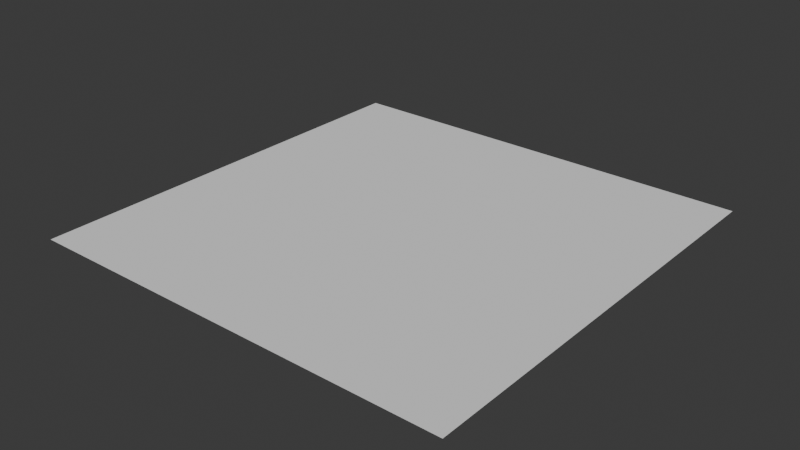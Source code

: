 # Source: particle_quad.blend  (saved by Blender 5.0.119; exported with 4.5.12 LTS)
import bpy
from mathutils import Matrix  # noqa: F401  (used for matrix-valued properties, if any)

bpy.ops.wm.read_factory_settings(use_empty=True)
scene = bpy.context.scene
scene.name = 'Scene'

# ---- collections
col_collection = bpy.data.collections.new('Collection'); scene.collection.children.link(col_collection)

# ---- world
world_world = bpy.data.worlds.new('World'); scene.world = world_world
world_world.use_nodes = True; world_world.node_tree.nodes.clear()
_N = world_world.node_tree.nodes; _L = world_world.node_tree.links
n0 = _N.new('ShaderNodeOutputWorld'); n0.name = 'World Output'; n0.location = (200, 100)
n1 = _N.new('ShaderNodeBackground'); n1.name = 'Background'; n1.location = (-200, 100)
n1.inputs[0].default_value = (0.05088, 0.05088, 0.05088, 1.0)
_L.new(n1.outputs[0], n0.inputs[0])
n0.is_active_output = True
world_world.color = (0.05088, 0.05088, 0.05088)
world_world.sun_shadow_jitter_overblur = 0.0

# ---- meshes
me_particlequad = bpy.data.meshes.new('ParticleQuad')
me_particlequad.from_pydata([(-0.5, -0.5, 0.0), (0.5, -0.5, 0.0), (0.5, 0.5, 0.0), (-0.5, 0.5, 0.0)], [], [(0, 1, 2, 3)])
_uv = me_particlequad.uv_layers.new(name='UVMap')
_uv.uv.foreach_set('vector', [0.0, 0.0, 1.0, 0.0, 1.0, 1.0, 0.0, 1.0])
me_particlequad.update()

# ---- objects
ob_particlequad = bpy.data.objects.new('ParticleQuad', me_particlequad)

# ---- transforms, parenting, visibility, modifiers, constraints
ob_particlequad.location = (0.0, 0.0, 0.0)

# ---- collection membership
scene.collection.objects.link(ob_particlequad)

# ---- scene / render settings (as saved in the file)
scene.frame_start = 1; scene.frame_end = 250; scene.frame_set(1)
scene.render.engine = 'BLENDER_EEVEE_NEXT'
scene.render.bake_bias = 0.0
scene.render.bake_samples = 0
scene.cycles.sampling_pattern = 'TABULATED_SOBOL'
scene.eevee.use_volume_custom_range = False
bpy.context.view_layer.update()

# ---- added for rendering (the .blend has no active camera and no usable light): camera, sun
cam_auto = bpy.data.cameras.new('AutoCamera')
cam_auto.lens = 50.0
cam_auto.sensor_width = 36.0
cam_auto.clip_end = 1000.0
ob_auto_camera = bpy.data.objects.new('AutoCamera', cam_auto)
scene.collection.objects.link(ob_auto_camera)
ob_auto_camera.location = (1.30847, -1.57016, 1.04677)
ob_auto_camera.rotation_euler = (1.09748, -7.21219e-08, 0.694738)
scene.camera = ob_auto_camera
light_auto_sun = bpy.data.lights.new('AutoSun', 'SUN')
light_auto_sun.energy = 3.0
light_auto_sun.angle = 0.0523599
ob_auto_sun = bpy.data.objects.new('AutoSun', light_auto_sun)
scene.collection.objects.link(ob_auto_sun)
ob_auto_sun.rotation_euler = (0.872665, 0.174533, 0.523599)
bpy.context.view_layer.update()
